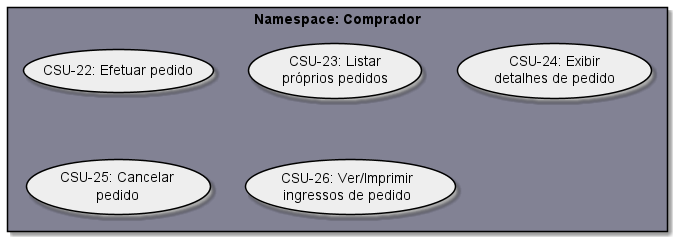

The diagram above was rendered by PlantUML. Its source (embedded in the PNG):
@startuml Comprador

rectangle "Namespace: Comprador" #828294 {
  usecase (CSU-22: Efetuar pedido) #EEE;line:000
  usecase (CSU-23: Listar\npróprios pedidos) #EEE;line:000
  usecase (CSU-24: Exibir\ndetalhes de pedido) #EEE;line:000
  usecase (CSU-25: Cancelar\npedido) #EEE;line:000
  usecase (CSU-26: Ver/Imprimir\ningressos de pedido) #EEE;line:000
}

@enduml